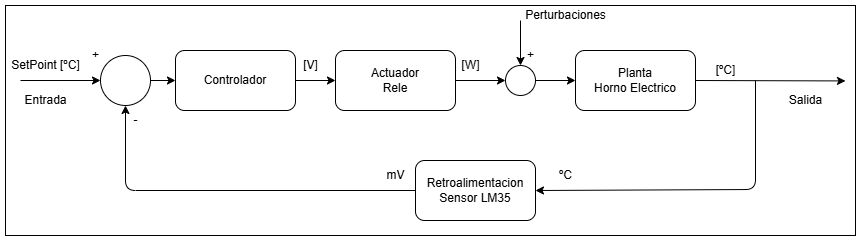

The diagram above was exported from draw.io. Its source (the exported page's mxGraphModel, read from the mxfile embedded in the PNG):
<mxGraphModel dx="900" dy="538" grid="1" gridSize="10" guides="1" tooltips="1" connect="1" arrows="1" fold="1" page="1" pageScale="1" pageWidth="850" pageHeight="1100" math="0" shadow="0">
  <root>
    <mxCell id="0" />
    <mxCell id="1" parent="0" />
    <mxCell id="25" value="" style="whiteSpace=wrap;html=1;" vertex="1" parent="1">
      <mxGeometry x="10" y="295" width="850" height="230" as="geometry" />
    </mxCell>
    <mxCell id="6" style="edgeStyle=none;html=1;exitX=1;exitY=0.5;exitDx=0;exitDy=0;" edge="1" parent="1" source="2">
      <mxGeometry relative="1" as="geometry">
        <mxPoint x="850" y="370.42857142857156" as="targetPoint" />
        <Array as="points" />
      </mxGeometry>
    </mxCell>
    <mxCell id="2" value="Planta&lt;div&gt;Horno Electrico&lt;/div&gt;" style="rounded=1;whiteSpace=wrap;html=1;" vertex="1" parent="1">
      <mxGeometry x="580" y="340" width="120" height="60" as="geometry" />
    </mxCell>
    <mxCell id="28" style="edgeStyle=none;html=1;exitX=1;exitY=0.5;exitDx=0;exitDy=0;entryX=0;entryY=0.5;entryDx=0;entryDy=0;" edge="1" parent="1" source="3" target="27">
      <mxGeometry relative="1" as="geometry" />
    </mxCell>
    <mxCell id="3" value="Actuador&lt;div&gt;Rele&lt;/div&gt;" style="rounded=1;whiteSpace=wrap;html=1;" vertex="1" parent="1">
      <mxGeometry x="340" y="340" width="120" height="60" as="geometry" />
    </mxCell>
    <mxCell id="8" value="" style="edgeStyle=none;html=1;entryX=1;entryY=0.5;entryDx=0;entryDy=0;" edge="1" parent="1" target="5">
      <mxGeometry relative="1" as="geometry">
        <mxPoint x="760" y="370" as="sourcePoint" />
        <mxPoint x="700" y="479.29" as="targetPoint" />
        <Array as="points">
          <mxPoint x="760" y="479" />
        </Array>
      </mxGeometry>
    </mxCell>
    <mxCell id="10" style="edgeStyle=none;html=1;exitX=0;exitY=0.5;exitDx=0;exitDy=0;entryX=0.5;entryY=1;entryDx=0;entryDy=0;" edge="1" parent="1" source="5" target="9">
      <mxGeometry relative="1" as="geometry">
        <Array as="points">
          <mxPoint x="130" y="480" />
        </Array>
      </mxGeometry>
    </mxCell>
    <mxCell id="5" value="Retroalimentacion&lt;div&gt;Sensor LM35&lt;/div&gt;" style="rounded=1;whiteSpace=wrap;html=1;" vertex="1" parent="1">
      <mxGeometry x="420" y="450" width="120" height="60" as="geometry" />
    </mxCell>
    <mxCell id="12" style="edgeStyle=none;html=1;exitX=1;exitY=0.5;exitDx=0;exitDy=0;entryX=0;entryY=0.5;entryDx=0;entryDy=0;" edge="1" parent="1" source="9" target="11">
      <mxGeometry relative="1" as="geometry" />
    </mxCell>
    <mxCell id="9" value="" style="ellipse;whiteSpace=wrap;html=1;" vertex="1" parent="1">
      <mxGeometry x="105" y="345" width="50" height="50" as="geometry" />
    </mxCell>
    <mxCell id="13" style="edgeStyle=none;html=1;exitX=1;exitY=0.5;exitDx=0;exitDy=0;entryX=0;entryY=0.5;entryDx=0;entryDy=0;" edge="1" parent="1" source="11" target="3">
      <mxGeometry relative="1" as="geometry" />
    </mxCell>
    <mxCell id="11" value="Controlador" style="rounded=1;whiteSpace=wrap;html=1;" vertex="1" parent="1">
      <mxGeometry x="180" y="340" width="120" height="60" as="geometry" />
    </mxCell>
    <mxCell id="14" value="[ºC]" style="text;html=1;align=center;verticalAlign=middle;resizable=0;points=[];autosize=1;strokeColor=none;fillColor=none;" vertex="1" parent="1">
      <mxGeometry x="710" y="345" width="40" height="30" as="geometry" />
    </mxCell>
    <mxCell id="15" value="ºC" style="text;html=1;align=center;verticalAlign=middle;resizable=0;points=[];autosize=1;strokeColor=none;fillColor=none;" vertex="1" parent="1">
      <mxGeometry x="550" y="450" width="40" height="30" as="geometry" />
    </mxCell>
    <mxCell id="16" value="mV" style="text;html=1;align=center;verticalAlign=middle;resizable=0;points=[];autosize=1;strokeColor=none;fillColor=none;" vertex="1" parent="1">
      <mxGeometry x="380" y="450" width="40" height="30" as="geometry" />
    </mxCell>
    <mxCell id="18" value="" style="edgeStyle=none;orthogonalLoop=1;jettySize=auto;html=1;entryX=0;entryY=0.5;entryDx=0;entryDy=0;" edge="1" parent="1" target="9">
      <mxGeometry width="100" relative="1" as="geometry">
        <mxPoint x="25" y="370" as="sourcePoint" />
        <mxPoint x="105" y="370" as="targetPoint" />
        <Array as="points" />
      </mxGeometry>
    </mxCell>
    <mxCell id="19" value="Entrada" style="text;html=1;align=center;verticalAlign=middle;resizable=0;points=[];autosize=1;strokeColor=none;fillColor=none;" vertex="1" parent="1">
      <mxGeometry x="15" y="375" width="70" height="30" as="geometry" />
    </mxCell>
    <mxCell id="20" value="SetPoint [ºC]" style="text;html=1;align=center;verticalAlign=middle;resizable=0;points=[];autosize=1;strokeColor=none;fillColor=none;" vertex="1" parent="1">
      <mxGeometry x="5" y="340" width="90" height="30" as="geometry" />
    </mxCell>
    <mxCell id="21" value="+" style="text;html=1;align=center;verticalAlign=middle;resizable=0;points=[];autosize=1;strokeColor=none;fillColor=none;" vertex="1" parent="1">
      <mxGeometry x="85" y="330" width="30" height="30" as="geometry" />
    </mxCell>
    <mxCell id="22" value="-" style="text;html=1;align=center;verticalAlign=middle;resizable=0;points=[];autosize=1;strokeColor=none;fillColor=none;" vertex="1" parent="1">
      <mxGeometry x="125" y="395" width="30" height="30" as="geometry" />
    </mxCell>
    <mxCell id="23" value="[V]" style="text;html=1;align=center;verticalAlign=middle;resizable=0;points=[];autosize=1;strokeColor=none;fillColor=none;" vertex="1" parent="1">
      <mxGeometry x="295" y="340" width="40" height="30" as="geometry" />
    </mxCell>
    <mxCell id="24" value="[W]" style="text;html=1;align=center;verticalAlign=middle;resizable=0;points=[];autosize=1;strokeColor=none;fillColor=none;" vertex="1" parent="1">
      <mxGeometry x="455" y="340" width="40" height="30" as="geometry" />
    </mxCell>
    <mxCell id="26" value="Salida" style="text;html=1;align=center;verticalAlign=middle;resizable=0;points=[];autosize=1;strokeColor=none;fillColor=none;" vertex="1" parent="1">
      <mxGeometry x="780" y="375" width="60" height="30" as="geometry" />
    </mxCell>
    <mxCell id="29" style="edgeStyle=none;html=1;exitX=1;exitY=0.5;exitDx=0;exitDy=0;entryX=0;entryY=0.5;entryDx=0;entryDy=0;" edge="1" parent="1" source="27" target="2">
      <mxGeometry relative="1" as="geometry" />
    </mxCell>
    <mxCell id="27" value="" style="ellipse;whiteSpace=wrap;html=1;" vertex="1" parent="1">
      <mxGeometry x="510" y="355" width="30" height="30" as="geometry" />
    </mxCell>
    <mxCell id="31" value="+" style="text;html=1;align=center;verticalAlign=middle;resizable=0;points=[];autosize=1;strokeColor=none;fillColor=none;" vertex="1" parent="1">
      <mxGeometry x="520" y="330" width="30" height="30" as="geometry" />
    </mxCell>
    <mxCell id="32" value="" style="edgeStyle=none;orthogonalLoop=1;jettySize=auto;html=1;entryX=0.5;entryY=0;entryDx=0;entryDy=0;" edge="1" parent="1" target="27">
      <mxGeometry width="100" relative="1" as="geometry">
        <mxPoint x="525" y="310" as="sourcePoint" />
        <mxPoint x="540" y="290" as="targetPoint" />
        <Array as="points" />
      </mxGeometry>
    </mxCell>
    <mxCell id="33" value="Perturbaciones" style="text;html=1;align=center;verticalAlign=middle;resizable=0;points=[];autosize=1;strokeColor=none;fillColor=none;" vertex="1" parent="1">
      <mxGeometry x="520" y="290" width="100" height="30" as="geometry" />
    </mxCell>
  </root>
</mxGraphModel>